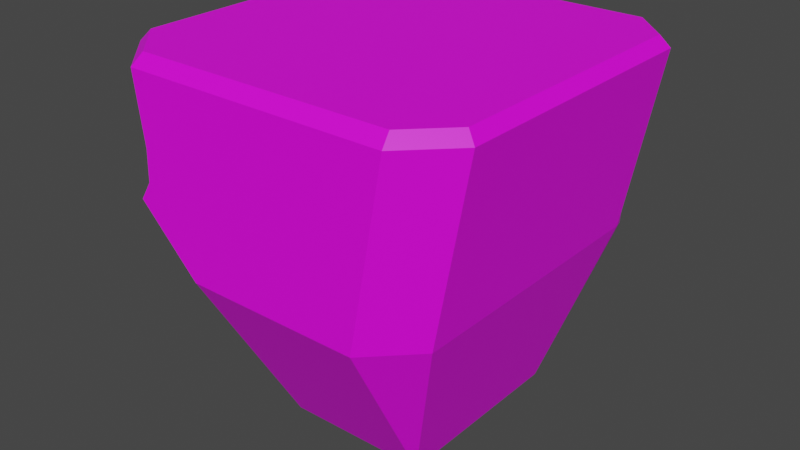 # Source: FloatingFloorBoxes.blend  (saved by Blender 2.82.7; exported with 4.5.12 LTS)
import bpy
from mathutils import Matrix  # noqa: F401  (used for matrix-valued properties, if any)

bpy.ops.wm.read_factory_settings(use_empty=True)
scene = bpy.context.scene
scene.name = 'Scene'

# ---- collections
col_floatingfloorbox = bpy.data.collections.new('FloatingFloorBox'); scene.collection.children.link(col_floatingfloorbox)

# ---- images (referenced by path relative to the original .blend; pixels are not part of the script)
import os
ASSET_DIR = os.environ.get("B2B_ASSET_DIR", "")  # directory of the original .blend (textures are referenced by path, not embedded)
HERE = os.path.dirname(os.path.abspath(__file__))  # packed textures are extracted next to this script under _unpacked/

def load_image(name, relpath, width, height, colorspace="sRGB"):
    """Load a texture the original file referenced (path relative to the .blend, or extracted next to this script)."""
    p = next((c for c in (os.path.join(HERE, relpath), os.path.join(ASSET_DIR, relpath)) if relpath and os.path.exists(c)), "")
    if p:
        img = bpy.data.images.load(p, check_existing=True)
        img.name = name
    else:  # same state as the original file: an image datablock whose file is absent (Cycles renders it pink)
        img = bpy.data.images.new(name, width, height)
        img.source = "FILE"
        img.filepath = "//" + (relpath or name)
    img.colorspace_settings.name = colorspace
    return img
img_floatingfloorboxtex_1 = load_image('FloatingFloorBoxTex_1', 'FloatingFloorBoxTex_1.png', 1024, 1024, 'sRGB')
img_material_001_normal = load_image('Material.001 Normal', '_unpacked/Material.48e61841.png', 1024, 1024, 'Non-Color')

# ---- materials (node trees are filled in below, after node groups)
mat_material_001 = bpy.data.materials.new('Material.001')
mat_material_001.use_transparent_shadow = False

# ---- material node trees
mat_material_001.use_nodes = True; mat_material_001.node_tree.nodes.clear()
_N = mat_material_001.node_tree.nodes; _L = mat_material_001.node_tree.links
n0 = _N.new('ShaderNodeOutputMaterial'); n0.name = 'Material Output'; n0.location = (300, 300)
n1 = _N.new('ShaderNodeBsdfPrincipled'); n1.name = 'Principled BSDF'; n1.location = (10, 300)
n1.distribution = 'GGX'
n1.subsurface_method = 'BURLEY'
n1.inputs[3].default_value = 1.45
n1.inputs[27].default_value = (0.0, 0.0, 0.0, 1.0)
n1.inputs[28].default_value = 1.0
n2 = _N.new('ShaderNodeTexImage'); n2.name = 'Image Texture'; n2.location = (-467, 287)
n2.image = img_floatingfloorboxtex_1
n3 = _N.new('ShaderNodeTexImage'); n3.name = 'Image Texture.003'; n3.location = (-644, -112)
n3.image = img_material_001_normal
n4 = _N.new('ShaderNodeNormalMap'); n4.name = 'Normal Map'; n4.location = (-294, -113)
_L.new(n1.outputs[0], n0.inputs[0])
_L.new(n2.outputs[0], n1.inputs[0])
_L.new(n3.outputs[0], n4.inputs[1])
_L.new(n4.outputs[0], n1.inputs[5])
n0.is_active_output = True

# ---- world
world_world = bpy.data.worlds.new('World'); scene.world = world_world
world_world.use_nodes = True; world_world.node_tree.nodes.clear()
_N = world_world.node_tree.nodes; _L = world_world.node_tree.links
n0 = _N.new('ShaderNodeOutputWorld'); n0.name = 'World Output'; n0.location = (300, 300)
n1 = _N.new('ShaderNodeBackground'); n1.name = 'Background'; n1.location = (10, 300)
n1.inputs[0].default_value = (0.05088, 0.05088, 0.05088, 1.0)
_L.new(n1.outputs[0], n0.inputs[0])
n0.is_active_output = True
world_world.color = (0.05088, 0.05088, 0.05088)
world_world.use_sun_shadow = False
world_world.sun_shadow_jitter_overblur = 0.0

# ---- meshes
me_cube_001 = bpy.data.meshes.new('Cube.001')
me_cube_001.from_pydata([(0.2462, -0.2345, -0.5004), (0.4024, -0.3778, -0.0239), (0.2802, -0.5, -0.0239), (-0.1495, -0.2345, -0.5038), (-0.2048, 0.03712, -0.5004), (-0.2037, -0.5, -0.0239), (-0.318, 0.5, -0.07667), (-0.1193, 0.2894, -0.5004), (0.2462, 0.2894, -0.5004), (0.3496, 0.5, -0.07667), (-0.3342, -0.5, 0.2806), (-0.4713, -0.3634, 0.2753), (-0.4291, -0.4229, 0.1335), (-0.3703, -0.5, 0.1431), (-0.3379, -0.5, 0.1943), (0.3496, 0.5, -0.07667), (0.4024, 0.3857, -0.0239), (-0.4692, 0.4692, 0.5), (-0.4961, 0.5, 0.4693), (0.365, -0.4692, 0.5), (0.3721, -0.5, 0.4694), (0.4692, -0.365, 0.5), (0.4943, -0.3778, 0.4694), (-0.4692, -0.3505, 0.5), (-0.4961, -0.3634, 0.4694), (-0.3496, -0.4692, 0.5), (-0.3583, -0.5, 0.4694), (0.4692, 0.3728, 0.5), (0.4943, 0.3857, 0.4694), (0.3711, 0.4692, 0.5), (0.378, 0.5, 0.4693)], [], [(2, 20, 10, 14), (0, 8, 9, 15, 16, 1), (16, 28, 22, 1), (7, 8, 0, 3, 4), (0, 1, 2), (7, 4, 6), (20, 26, 10), (30, 16, 15), (10, 26, 24, 11), (20, 2, 1, 22), (3, 0, 2, 5), (6, 9, 8, 7), (11, 24, 18), (14, 10, 11), (4, 12, 11, 18), (13, 12, 4, 3, 5), (5, 2, 14, 13), (12, 13, 14), (30, 28, 16), (27, 29, 17, 23, 25, 19, 21), (11, 12, 14), (6, 18, 30, 15, 9), (21, 19, 20, 22), (25, 23, 24, 26), (23, 17, 18, 24), (26, 20, 19, 25), (29, 27, 28, 30), (22, 28, 27, 21), (30, 18, 17, 29), (18, 6, 4)])
_uv = me_cube_001.uv_layers.new(name='UVMap')
_uv.uv.foreach_set('vector', [0.4056, 0.7806, 0.6122, 0.7806, 0.5283, 0.9656, 0.4923, 0.9621, 0.3444, 0.7194, 0.3444, 0.5174, 0.3792, 0.5, 0.3792, 0.5, 0.4056, 0.5286, 0.4056, 0.7194, 0.4056, 0.5286, 0.6122, 0.5286, 0.6122, 0.7194, 0.4056, 0.7194, 0.125, 0.5174, 0.3444, 0.5174, 0.3444, 0.7194, 0.1991, 0.7194, 0.125, 0.6147, 0.3444, 0.7194, 0.375, 0.7194, 0.3444, 0.75, 0.375, 0.2326, 0.375, 0.1353, 0.3924, 0.25, 0.6115, 0.783, 0.6115, 0.9656, 0.5283, 0.9656, 0.6126, 0.4712, 0.4056, 0.5286, 0.3924, 0.4868, 0.5283, 0.9656, 0.6115, 0.9656, 0.6115, 1.0, 0.526, 1.0, 0.6122, 0.7806, 0.4056, 0.7806, 0.4056, 0.7194, 0.6122, 0.7194, 0.1991, 0.7194, 0.3444, 0.7194, 0.3444, 0.75, 0.1991, 0.75, 0.3924, 0.25, 0.3924, 0.4868, 0.375, 0.4694, 0.375, 0.25, 0.526, 0.03416, 0.6115, 0.03416, 0.6115, 0.25, 0.5246, 0.9727, 0.5283, 0.9656, 0.526, 1.0, 0.375, 0.1353, 0.4909, 0.01944, 0.526, 0.03416, 0.6185, 0.25, 0.4719, 0.0, 0.4909, 0.01944, 0.375, 0.1353, 0.375, 0.03056, 0.4056, 0.0, 0.4056, 0.9259, 0.4056, 0.7806, 0.4923, 0.9621, 0.4719, 0.9728, 0.5109, 0.9988, 0.5186, 0.9842, 0.5246, 0.9727, 0.6121, 0.4709, 0.6122, 0.5286, 0.4056, 0.5286, 0.6327, 0.5318, 0.6572, 0.5077, 0.8673, 0.5077, 0.8673, 0.7126, 0.8374, 0.7423, 0.6588, 0.7423, 0.6327, 0.7162, 0.526, 1.0, 0.5109, 0.9988, 0.5246, 0.9727, 0.3924, 0.25, 0.6126, 0.2484, 0.6126, 0.4707, 0.3924, 0.4868, 0.3924, 0.4868, 0.6327, 0.7162, 0.6588, 0.7423, 0.6556, 0.75, 0.6257, 0.7202, 0.8374, 0.7423, 0.8673, 0.7126, 0.8745, 0.7163, 0.8406, 0.75, 0.8673, 0.7126, 0.8673, 0.5077, 0.875, 0.5, 0.875, 0.7158, 0.6115, 0.9656, 0.6115, 0.783, 0.625, 0.7838, 0.625, 0.9624, 0.6572, 0.5077, 0.6327, 0.5318, 0.6257, 0.5279, 0.6541, 0.5, 0.6122, 0.7194, 0.6122, 0.5286, 0.6327, 0.5318, 0.6327, 0.7162, 0.6126, 0.4707, 0.6126, 0.2484, 0.625, 0.2577, 0.625, 0.4678, 0.6134, 0.2499, 0.3924, 0.25, 0.375, 0.1353])
me_cube_001.materials.append(mat_material_001)
me_cube_001.use_remesh_fix_poles = True
me_cube_001.use_remesh_preserve_attributes = False
me_cube_001.use_mirror_vertex_groups = False
me_cube_001.update()

# ---- objects
ob_floatingfloorbox = bpy.data.objects.new('FloatingFloorBox', me_cube_001)

# ---- transforms, parenting, visibility, modifiers, constraints
ob_floatingfloorbox.location = (0.0, 0.0, 0.0)
ob_floatingfloorbox.lineart.crease_threshold = 0.0

# ---- collection membership
col_floatingfloorbox.objects.link(ob_floatingfloorbox)

# ---- scene / render settings (as saved in the file)
scene.frame_start = 1; scene.frame_end = 250; scene.frame_set(9)
scene.render.engine = 'BLENDER_EEVEE_NEXT'
scene.cycles.use_denoising = False
scene.cycles.samples = 128
scene.cycles.sampling_pattern = 'TABULATED_SOBOL'
scene.cycles.use_adaptive_sampling = False
scene.cycles.use_light_tree = False
scene.view_settings.view_transform = 'Filmic'
bpy.context.view_layer.update()

# ---- added for rendering (the .blend has no active camera and no usable light): camera, sun
cam_auto = bpy.data.cameras.new('AutoCamera')
cam_auto.lens = 50.0
cam_auto.sensor_width = 36.0
cam_auto.clip_end = 1000.0
ob_auto_camera = bpy.data.objects.new('AutoCamera', cam_auto)
scene.collection.objects.link(ob_auto_camera)
ob_auto_camera.location = (1.59856, -1.91935, 1.27767)
ob_auto_camera.rotation_euler = (1.09748, -7.21219e-08, 0.694738)
scene.camera = ob_auto_camera
light_auto_sun = bpy.data.lights.new('AutoSun', 'SUN')
light_auto_sun.energy = 3.0
light_auto_sun.angle = 0.0523599
ob_auto_sun = bpy.data.objects.new('AutoSun', light_auto_sun)
scene.collection.objects.link(ob_auto_sun)
ob_auto_sun.rotation_euler = (0.872665, 0.174533, 0.523599)
bpy.context.view_layer.update()
